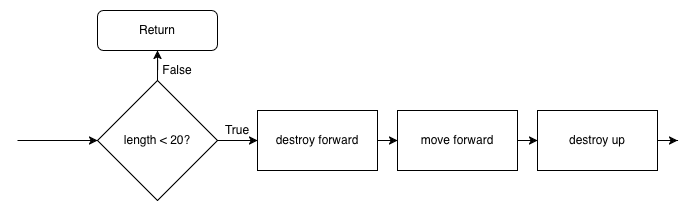

The diagram above was exported from draw.io. Its source (the exported page's mxGraphModel, read from the mxfile embedded in the PNG):
<mxGraphModel dx="1631" dy="2830" grid="1" gridSize="10" guides="1" tooltips="1" connect="1" arrows="1" fold="1" page="1" pageScale="1" pageWidth="1169" pageHeight="1654" math="0" shadow="0">
  <root>
    <mxCell id="0" />
    <mxCell id="1" parent="0" />
    <mxCell id="HV5HRM1iGejpHBbCkUWd-13" edge="1" parent="1" style="edgeStyle=orthogonalEdgeStyle;rounded=0;orthogonalLoop=1;jettySize=auto;html=1;" target="HV5HRM1iGejpHBbCkUWd-4">
      <mxGeometry relative="1" as="geometry">
        <mxPoint x="590" y="90" as="sourcePoint" />
      </mxGeometry>
    </mxCell>
    <mxCell id="HV5HRM1iGejpHBbCkUWd-14" edge="1" parent="1" source="HV5HRM1iGejpHBbCkUWd-4" style="edgeStyle=orthogonalEdgeStyle;rounded=0;orthogonalLoop=1;jettySize=auto;html=1;" target="HV5HRM1iGejpHBbCkUWd-5">
      <mxGeometry relative="1" as="geometry" />
    </mxCell>
    <mxCell id="nyAhiUKxrmvIEItDMTkt-10" edge="1" parent="1" source="HV5HRM1iGejpHBbCkUWd-4" style="edgeStyle=orthogonalEdgeStyle;rounded=0;orthogonalLoop=1;jettySize=auto;html=1;exitX=0.5;exitY=0;exitDx=0;exitDy=0;" target="HV5HRM1iGejpHBbCkUWd-23">
      <mxGeometry relative="1" as="geometry" />
    </mxCell>
    <mxCell id="HV5HRM1iGejpHBbCkUWd-4" parent="1" style="rhombus;whiteSpace=wrap;html=1;" value="length &amp;lt; 20?" vertex="1">
      <mxGeometry height="120" width="120" x="670" y="30" as="geometry" />
    </mxCell>
    <mxCell id="HV5HRM1iGejpHBbCkUWd-15" edge="1" parent="1" source="HV5HRM1iGejpHBbCkUWd-5" style="edgeStyle=orthogonalEdgeStyle;rounded=0;orthogonalLoop=1;jettySize=auto;html=1;" target="HV5HRM1iGejpHBbCkUWd-6">
      <mxGeometry relative="1" as="geometry" />
    </mxCell>
    <mxCell id="HV5HRM1iGejpHBbCkUWd-5" parent="1" style="rounded=0;whiteSpace=wrap;html=1;" value="destroy forward" vertex="1">
      <mxGeometry height="60" width="120" x="830" y="60" as="geometry" />
    </mxCell>
    <mxCell id="HV5HRM1iGejpHBbCkUWd-16" edge="1" parent="1" source="HV5HRM1iGejpHBbCkUWd-6" style="edgeStyle=orthogonalEdgeStyle;rounded=0;orthogonalLoop=1;jettySize=auto;html=1;" target="HV5HRM1iGejpHBbCkUWd-7">
      <mxGeometry relative="1" as="geometry" />
    </mxCell>
    <mxCell id="HV5HRM1iGejpHBbCkUWd-6" parent="1" style="rounded=0;whiteSpace=wrap;html=1;" value="move forward" vertex="1">
      <mxGeometry height="60" width="120" x="970" y="60" as="geometry" />
    </mxCell>
    <mxCell id="HV5HRM1iGejpHBbCkUWd-17" edge="1" parent="1" source="HV5HRM1iGejpHBbCkUWd-7" style="edgeStyle=orthogonalEdgeStyle;rounded=0;orthogonalLoop=1;jettySize=auto;html=1;">
      <mxGeometry relative="1" as="geometry">
        <mxPoint x="1250.0000000000005" y="89.99999999999955" as="targetPoint" />
      </mxGeometry>
    </mxCell>
    <mxCell id="HV5HRM1iGejpHBbCkUWd-7" parent="1" style="rounded=0;whiteSpace=wrap;html=1;" value="destroy up" vertex="1">
      <mxGeometry height="60" width="120" x="1110" y="60" as="geometry" />
    </mxCell>
    <mxCell id="HV5HRM1iGejpHBbCkUWd-23" parent="1" style="rounded=1;whiteSpace=wrap;html=1;" value="Return" vertex="1">
      <mxGeometry height="40" width="120" x="670" y="-40" as="geometry" />
    </mxCell>
    <mxCell id="HV5HRM1iGejpHBbCkUWd-25" parent="1" style="text;html=1;strokeColor=none;fillColor=none;align=center;verticalAlign=middle;whiteSpace=wrap;rounded=0;" value="True&lt;span style=&quot;color: rgba(0 , 0 , 0 , 0) ; font-family: monospace ; font-size: 0px&quot;&gt;%3CmxGraphModel%3E%3Croot%3E%3CmxCell%20id%3D%220%22%2F%3E%3CmxCell%20id%3D%221%22%20parent%3D%220%22%2F%3E%3CmxCell%20id%3D%222%22%20value%3D%22destroy%20forward%22%20style%3D%22rounded%3D0%3BwhiteSpace%3Dwrap%3Bhtml%3D1%3B%22%20vertex%3D%221%22%20parent%3D%221%22%3E%3CmxGeometry%20x%3D%22240%22%20y%3D%22560%22%20width%3D%22120%22%20height%3D%2260%22%20as%3D%22geometry%22%2F%3E%3C%2FmxCell%3E%3C%2Froot%3E%3C%2FmxGraphModel%3E&lt;/span&gt;" vertex="1">
      <mxGeometry height="20" width="40" x="790" y="70" as="geometry" />
    </mxCell>
    <mxCell id="HV5HRM1iGejpHBbCkUWd-27" parent="1" style="text;html=1;strokeColor=none;fillColor=none;align=center;verticalAlign=middle;whiteSpace=wrap;rounded=0;" value="False" vertex="1">
      <mxGeometry height="20" width="40" x="730" y="10" as="geometry" />
    </mxCell>
  </root>
</mxGraphModel>